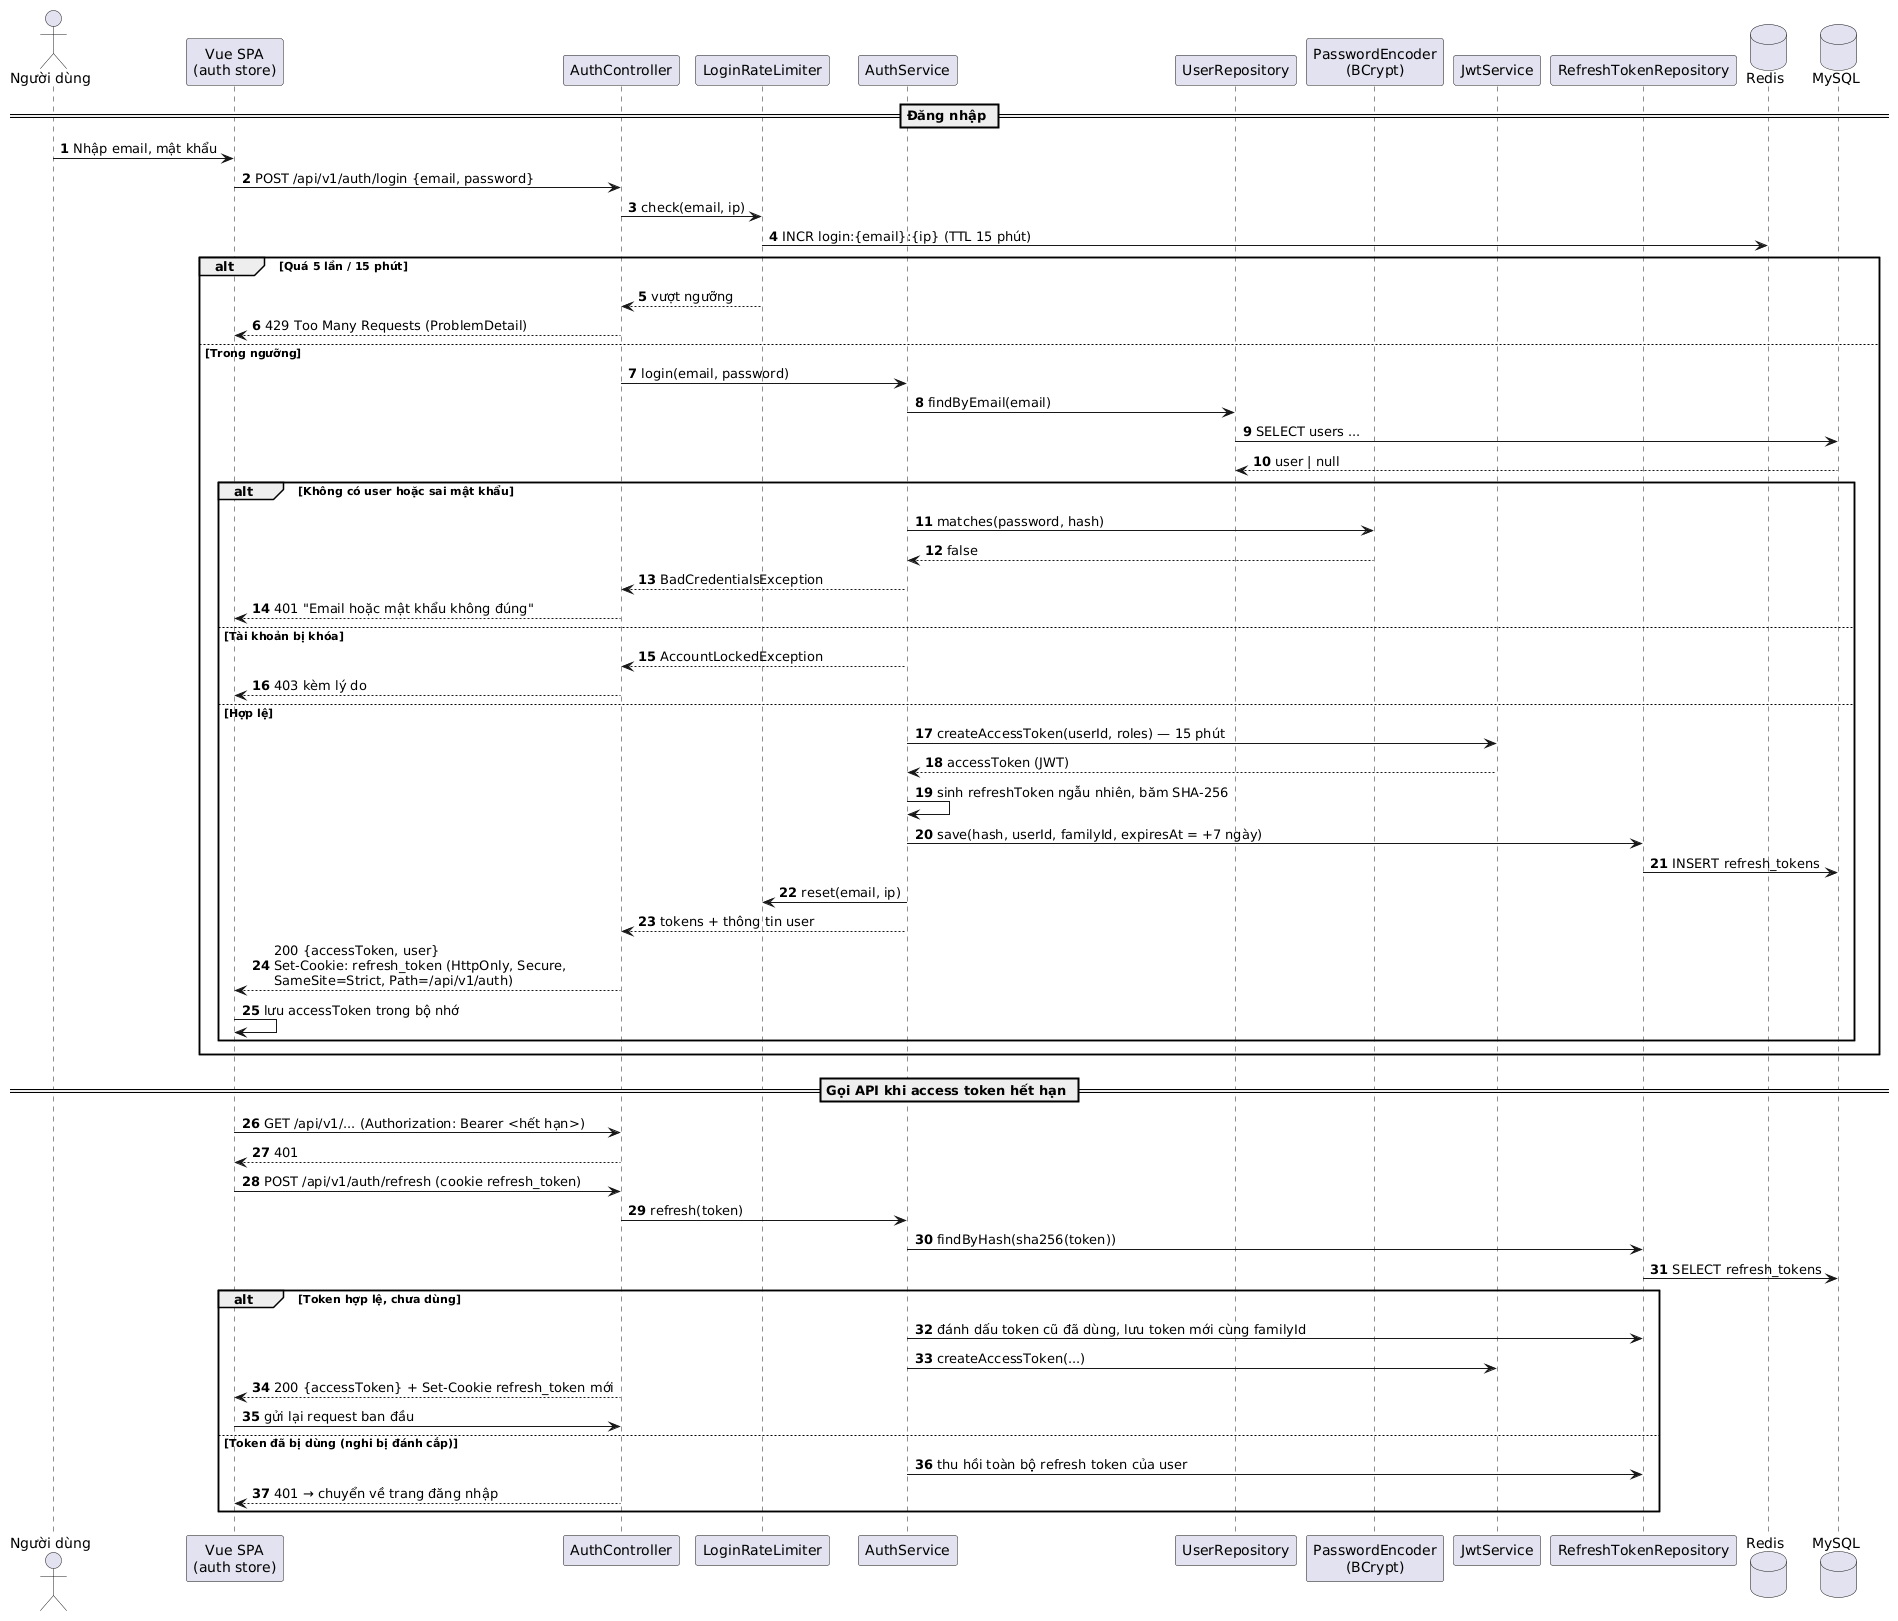

The diagram above was rendered by PlantUML. Its source (embedded in the PNG):
@startuml sequence-login
!pragma layout smetana
' Sơ đồ tuần tự — Đăng nhập & làm mới phiên (UC03, UC04; FR-03/04, NFR-06/10)
' Đã chốt (S1): refresh token gửi qua cookie HttpOnly; access token chỉ giữ trong bộ nhớ (Pinia)
autonumber
skinparam responseMessageBelowArrow true

actor "Người dùng" as U
participant "Vue SPA\n(auth store)" as FE
participant "AuthController" as C
participant "LoginRateLimiter" as RL
participant "AuthService" as S
participant "UserRepository" as UR
participant "PasswordEncoder\n(BCrypt)" as PE
participant "JwtService" as J
participant "RefreshTokenRepository" as RR
database "Redis" as R
database "MySQL" as DB

== Đăng nhập ==
U -> FE : Nhập email, mật khẩu
FE -> C : POST /api/v1/auth/login {email, password}
C -> RL : check(email, ip)
RL -> R : INCR login:{email}:{ip} (TTL 15 phút)
alt Quá 5 lần / 15 phút
  RL --> C : vượt ngưỡng
  C --> FE : 429 Too Many Requests (ProblemDetail)
else Trong ngưỡng
  C -> S : login(email, password)
  S -> UR : findByEmail(email)
  UR -> DB : SELECT users ...
  DB --> UR : user | null
  alt Không có user hoặc sai mật khẩu
    S -> PE : matches(password, hash)
    PE --> S : false
    S --> C : BadCredentialsException
    C --> FE : 401 "Email hoặc mật khẩu không đúng"
  else Tài khoản bị khóa
    S --> C : AccountLockedException
    C --> FE : 403 kèm lý do
  else Hợp lệ
    S -> J : createAccessToken(userId, roles) — 15 phút
    J --> S : accessToken (JWT)
    S -> S : sinh refreshToken ngẫu nhiên, băm SHA-256
    S -> RR : save(hash, userId, familyId, expiresAt = +7 ngày)
    RR -> DB : INSERT refresh_tokens
    S -> RL : reset(email, ip)
    S --> C : tokens + thông tin user
    C --> FE : 200 {accessToken, user}\nSet-Cookie: refresh_token (HttpOnly, Secure,\nSameSite=Strict, Path=/api/v1/auth)
    FE -> FE : lưu accessToken trong bộ nhớ
  end
end

== Gọi API khi access token hết hạn ==
FE -> C : GET /api/v1/... (Authorization: Bearer <hết hạn>)
C --> FE : 401
FE -> C : POST /api/v1/auth/refresh (cookie refresh_token)
C -> S : refresh(token)
S -> RR : findByHash(sha256(token))
RR -> DB : SELECT refresh_tokens
alt Token hợp lệ, chưa dùng
  S -> RR : đánh dấu token cũ đã dùng, lưu token mới cùng familyId
  S -> J : createAccessToken(...)
  C --> FE : 200 {accessToken} + Set-Cookie refresh_token mới
  FE -> C : gửi lại request ban đầu
else Token đã bị dùng (nghi bị đánh cắp)
  S -> RR : thu hồi toàn bộ refresh token của user
  C --> FE : 401 → chuyển về trang đăng nhập
end
@enduml